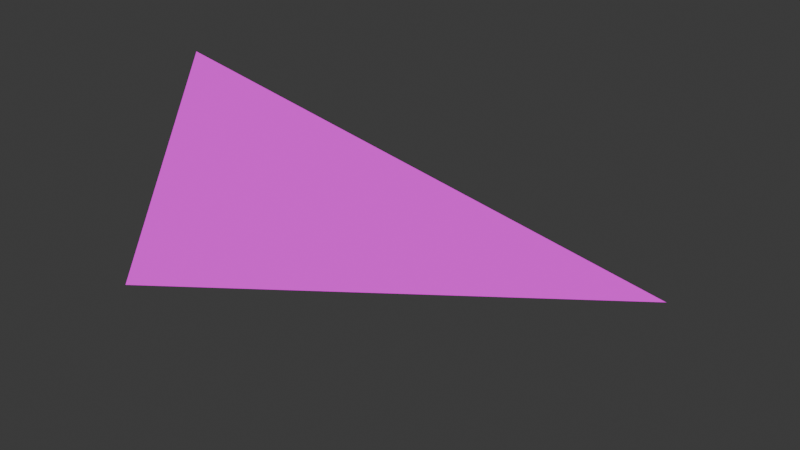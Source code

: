 # Source: prj_nail.blend  (saved by Blender 4.2.66; exported with 4.5.12 LTS)
import bpy
from mathutils import Matrix  # noqa: F401  (used for matrix-valued properties, if any)

bpy.ops.wm.read_factory_settings(use_empty=True)
scene = bpy.context.scene
scene.name = 'Scene'

# ---- collections
col_collection = bpy.data.collections.new('Collection'); scene.collection.children.link(col_collection)

# ---- images (referenced by path relative to the original .blend; pixels are not part of the script)
import os
ASSET_DIR = os.environ.get("B2B_ASSET_DIR", "")  # directory of the original .blend (textures are referenced by path, not embedded)
HERE = os.path.dirname(os.path.abspath(__file__))  # packed textures are extracted next to this script under _unpacked/

def load_image(name, relpath, width, height, colorspace="sRGB"):
    """Load a texture the original file referenced (path relative to the .blend, or extracted next to this script)."""
    p = next((c for c in (os.path.join(HERE, relpath), os.path.join(ASSET_DIR, relpath)) if relpath and os.path.exists(c)), "")
    if p:
        img = bpy.data.images.load(p, check_existing=True)
        img.name = name
    else:  # same state as the original file: an image datablock whose file is absent (Cycles renders it pink)
        img = bpy.data.images.new(name, width, height)
        img.source = "FILE"
        img.filepath = "//" + (relpath or name)
    img.colorspace_settings.name = colorspace
    return img
img_tex_nail_png = load_image('tex_nail.png', 'tex_nail.png', 1024, 1024, 'sRGB')

# ---- materials (node trees are filled in below, after node groups)
mat_mat_nail = bpy.data.materials.new('mat_nail')
mat_mat_nail.alpha_threshold = 0.0
mat_mat_nail.use_transparent_shadow = False
mat_mat_nail.roughness = 0.5
mat_mat_nail.line_color = (0.0, 0.0, 0.0, 1.0)

# ---- material node trees
mat_mat_nail.use_nodes = True; mat_mat_nail.node_tree.nodes.clear()
_N = mat_mat_nail.node_tree.nodes; _L = mat_mat_nail.node_tree.links
n0 = _N.new('ShaderNodeOutputMaterial'); n0.name = 'Material Output'; n0.location = (300, 300)
n1 = _N.new('ShaderNodeBsdfPrincipled'); n1.name = 'Principled BSDF'; n1.location = (10, 300)
n1.inputs[2].default_value = 1.0
n1.inputs[3].default_value = 1.45
n2 = _N.new('ShaderNodeTexImage'); n2.name = 'Image Texture'; n2.location = (-280, 255)
n2.image = img_tex_nail_png
_L.new(n1.outputs[0], n0.inputs[0])
_L.new(n2.outputs[0], n1.inputs[0])
n0.is_active_output = True

# ---- world
world_world = bpy.data.worlds.new('World'); scene.world = world_world
world_world.use_nodes = True; world_world.node_tree.nodes.clear()
_N = world_world.node_tree.nodes; _L = world_world.node_tree.links
n0 = _N.new('ShaderNodeOutputWorld'); n0.name = 'World Output'; n0.location = (300, 300)
n1 = _N.new('ShaderNodeBackground'); n1.name = 'Background'; n1.location = (10, 300)
n1.inputs[0].default_value = (0.05088, 0.05088, 0.05088, 1.0)
_L.new(n1.outputs[0], n0.inputs[0])
n0.is_active_output = True
world_world.color = (0.05088, 0.05088, 0.05088)
world_world.sun_shadow_jitter_overblur = 0.0

# ---- meshes
me_cube = bpy.data.meshes.new('Cube')
me_cube.from_pydata([(-0.09287, 0.05945, -0.0467), (-0.09287, -0.05652, -0.04716), (-0.09055, 6.849e-05, 0.06143), (0.1708, 6.847e-05, 0.01812)], [], [(0, 3, 1), (3, 2, 1), (2, 3, 0), (2, 0, 1)])
_uv = me_cube.uv_layers.new(name='UVMap')
_uv.uv.foreach_set('vector', [0.6897, 0.007968, 0.4557, 0.9886, 0.2337, 0.005272, 0.4588, 0.9951, 0.4856, 0.01088, 0.9802, 0.02281, 0.4676, 0.02435, 0.4524, 0.9885, 0.00206, 0.008765, 0.9097, 0.07589, 0.8646, 0.1806, 0.7892, 0.07942])
me_cube.materials.append(mat_mat_nail)
me_cube.use_mirror_vertex_groups = False
me_cube.update()

# ---- objects
ob_cube = bpy.data.objects.new('Cube', me_cube)

# ---- transforms, parenting, visibility, modifiers, constraints
ob_cube.location = (0.0, 0.0, 0.0)
ob_cube.lock_rotations_4d = False
ob_cube.empty_display_type = 'ARROWS'
ob_cube.lineart.crease_threshold = 0.0

# ---- collection membership
col_collection.objects.link(ob_cube)

# ---- scene / render settings (as saved in the file)
scene.frame_start = 1; scene.frame_end = 250; scene.frame_set(1)
scene.render.engine = 'BLENDER_EEVEE_NEXT'
bpy.context.view_layer.update()

# ---- added for rendering (the .blend has no active camera and no usable light): camera, sun
cam_auto = bpy.data.cameras.new('AutoCamera')
cam_auto.lens = 50.0
cam_auto.sensor_width = 36.0
cam_auto.clip_end = 1000.0
ob_auto_camera = bpy.data.objects.new('AutoCamera', cam_auto)
scene.collection.objects.link(ob_auto_camera)
ob_auto_camera.location = (0.323756, -0.340297, 0.234975)
ob_auto_camera.rotation_euler = (1.09748, -7.21219e-08, 0.694738)
scene.camera = ob_auto_camera
light_auto_sun = bpy.data.lights.new('AutoSun', 'SUN')
light_auto_sun.energy = 3.0
light_auto_sun.angle = 0.0523599
ob_auto_sun = bpy.data.objects.new('AutoSun', light_auto_sun)
scene.collection.objects.link(ob_auto_sun)
ob_auto_sun.rotation_euler = (0.872665, 0.174533, 0.523599)
bpy.context.view_layer.update()
